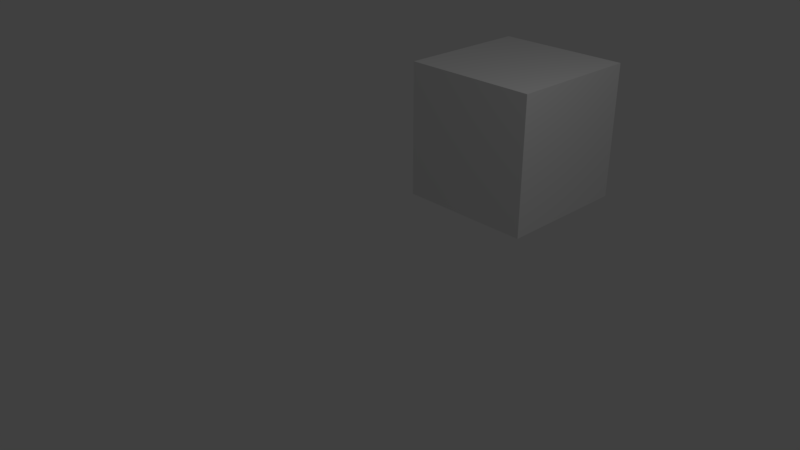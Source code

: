 # Source: untitled.blend  (saved by Blender 2.78.0; exported with 4.5.12 LTS)
import bpy
from mathutils import Matrix  # noqa: F401  (used for matrix-valued properties, if any)

bpy.ops.wm.read_factory_settings(use_empty=True)
scene = bpy.context.scene
scene.name = 'Scene'

# ---- collections
col_collection_1 = bpy.data.collections.new('Collection 1'); scene.collection.children.link(col_collection_1)

# ---- world
world_world = bpy.data.worlds.new('World'); scene.world = world_world
world_world.color = (0.05088, 0.05088, 0.05088)
world_world.use_sun_shadow = False
world_world.sun_shadow_jitter_overblur = 0.0
world_world.cycles.sampling_method = 'MANUAL'

# ---- cameras
cam_camera = bpy.data.cameras.new('Camera')
cam_camera.clip_end = 100.0
cam_camera.lens = 35.0
cam_camera.sensor_width = 32.0
cam_camera.sensor_height = 18.0
cam_camera.ortho_scale = 7.314
cam_camera.dof.focus_distance = 0.0
cam_camera.dof.aperture_fstop = 128.0

# ---- lights
light_lamp = bpy.data.lights.new('Lamp', 'POINT')
light_lamp.transmission_factor = 0.0
light_lamp.cutoff_distance = 30.0
light_lamp.energy = 100.0
light_lamp.shadow_buffer_clip_start = 1.001
light_lamp.shadow_soft_size = 0.1
light_lamp.shadow_maximum_resolution = 0.006
light_lamp.use_absolute_resolution = True

# ---- meshes
me_cube_001 = bpy.data.meshes.new('Cube.001')
me_cube_001.from_pydata([(-1.0, -1.0, -1.0), (-1.0, -1.0, 1.0), (-1.0, 1.0, -1.0), (-1.0, 1.0, 1.0), (1.0, -1.0, -1.0), (1.0, -1.0, 1.0), (1.0, 1.0, -1.0), (1.0, 1.0, 1.0)], [], [(0, 1, 3, 2), (2, 3, 7, 6), (6, 7, 5, 4), (4, 5, 1, 0), (2, 6, 4, 0), (7, 3, 1, 5)])
me_cube_001.use_remesh_preserve_volume = False
me_cube_001.use_remesh_preserve_attributes = False
me_cube_001.use_mirror_vertex_groups = False
me_cube_001.update()
arm_armature = bpy.data.armatures.new('Armature')  # bones are not reproduced

# ---- objects
ob_biped_proxy = bpy.data.objects.new('biped_proxy', arm_armature)
ob_cube = bpy.data.objects.new('Cube', me_cube_001)
ob_ankle_l = bpy.data.objects.new('ankle.L', None)
ob_ankle_r = bpy.data.objects.new('ankle.R', None)
ob_arm_l = bpy.data.objects.new('arm.L', None)
ob_arm_r = bpy.data.objects.new('arm.R', None)
ob_belly = bpy.data.objects.new('belly', None)
ob_chest = bpy.data.objects.new('chest', None)
ob_elbow_l = bpy.data.objects.new('elbow.L', None)
ob_elbow_r = bpy.data.objects.new('elbow.R', None)
ob_finger_index_base_l = bpy.data.objects.new('finger.index.base.L', None)
ob_finger_index_base_r = bpy.data.objects.new('finger.index.base.R', None)
ob_finger_index_mid_l = bpy.data.objects.new('finger.index.mid.L', None)
ob_finger_index_mid_r = bpy.data.objects.new('finger.index.mid.R', None)
ob_finger_index_tip_l = bpy.data.objects.new('finger.index.tip.L', None)
ob_finger_index_tip_r = bpy.data.objects.new('finger.index.tip.R', None)
ob_finger_s_base_l = bpy.data.objects.new('finger.s.base.L', None)
ob_finger_s_base_r = bpy.data.objects.new('finger.s.base.R', None)
ob_finger_s_mid_l = bpy.data.objects.new('finger.s.mid.L', None)
ob_finger_s_mid_r = bpy.data.objects.new('finger.s.mid.R', None)
ob_finger_s_tip_l = bpy.data.objects.new('finger.s.tip.L', None)
ob_finger_s_tip_r = bpy.data.objects.new('finger.s.tip.R', None)
ob_finger_thumb_base_l = bpy.data.objects.new('finger.thumb.base.L', None)
ob_finger_thumb_base_r = bpy.data.objects.new('finger.thumb.base.R', None)
ob_finger_thumb_mid_l = bpy.data.objects.new('finger.thumb.mid.L', None)
ob_finger_thumb_mid_r = bpy.data.objects.new('finger.thumb.mid.R', None)
ob_finger_thumb_tip_l = bpy.data.objects.new('finger.thumb.tip.L', None)
ob_finger_thumb_tip_r = bpy.data.objects.new('finger.thumb.tip.R', None)
ob_foot_ball_l = bpy.data.objects.new('foot.ball.L', None)
ob_foot_ball_r = bpy.data.objects.new('foot.ball.R', None)
ob_foot_heel_l = bpy.data.objects.new('foot.heel.L', None)
ob_foot_heel_r = bpy.data.objects.new('foot.heel.R', None)
ob_foot_toes_l = bpy.data.objects.new('foot.toes.L', None)
ob_foot_toes_r = bpy.data.objects.new('foot.toes.R', None)
ob_forearm_l = bpy.data.objects.new('forearm.L', None)
ob_forearm_r = bpy.data.objects.new('forearm.R', None)
ob_hand_l = bpy.data.objects.new('hand.L', None)
ob_hand_r = bpy.data.objects.new('hand.R', None)
ob_head = bpy.data.objects.new('head', None)
ob_knee_l = bpy.data.objects.new('knee.L', None)
ob_knee_r = bpy.data.objects.new('knee.R', None)
ob_neck = bpy.data.objects.new('neck', None)
ob_pelvis = bpy.data.objects.new('pelvis', None)
ob_shin_l = bpy.data.objects.new('shin.L', None)
ob_shin_r = bpy.data.objects.new('shin.R', None)
ob_thigh_l = bpy.data.objects.new('thigh.L', None)
ob_thigh_r = bpy.data.objects.new('thigh.R', None)
ob_lamp = bpy.data.objects.new('Lamp', light_lamp)
ob_camera = bpy.data.objects.new('Camera', cam_camera)
ob_shapes = bpy.data.objects.new('shapes', None)
ob_arrow_000 = bpy.data.objects.new('arrow.000', None)
ob_arrow_001 = bpy.data.objects.new('arrow.001', None)
ob_arrow_003 = bpy.data.objects.new('arrow.003', None)
ob_cube_001 = bpy.data.objects.new('Cube.001', None)
ob_cube_002 = bpy.data.objects.new('Cube.002', None)
ob_cube_003 = bpy.data.objects.new('Cube.003', None)
ob_cube_1 = bpy.data.objects.new('Cube', None)
ob_disk_000 = bpy.data.objects.new('disk.000', None)
ob_disk_001 = bpy.data.objects.new('disk.001', None)
ob_disk_002 = bpy.data.objects.new('disk.002', None)
ob_disk_003 = bpy.data.objects.new('disk.003', None)
ob_disk_004 = bpy.data.objects.new('disk.004', None)
ob_sfere_01 = bpy.data.objects.new('sfere.01', None)

# ---- transforms, parenting, visibility, modifiers, constraints
ob_biped_proxy.location = (0.0, 0.0, 0.0)
ob_biped_proxy.show_in_front = True
ob_biped_proxy.lineart.crease_threshold = 0.0
ob_cube.location = (0.03405, 2.716, 0.9951)
ob_cube.lineart.crease_threshold = 0.0
_c = ob_cube.constraints.new('CHILD_OF'); _c.name = 'Child Of'
_c.influence = 0.0
_c.target = ob_biped_proxy
_c.subtarget = 'hand.R'
_c.set_inverse_pending = False
_c.inverse_matrix = ((-0.04313, -0.9572, -0.2861, 2.645), (-0.04357, 0.2879, -0.9567, 0.8908), (0.9981, -0.02879, -0.05412, -1.039), (0.0, 0.0, 0.0, 1.0))
ob_ankle_l.location = (0.0, 0.0, 0.0)
ob_ankle_r.location = (0.0, 0.0, 0.0)
ob_arm_l.location = (0.0, 0.0, 0.0)
ob_arm_r.location = (0.0, 0.0, 0.0)
ob_belly.location = (0.0, 0.0, 0.0)
ob_chest.location = (0.0, 0.0, 0.0)
ob_elbow_l.location = (0.0, 0.0, 0.0)
ob_elbow_r.location = (0.0, 0.0, 0.0)
ob_finger_index_base_l.location = (0.0, 0.0, 0.0)
ob_finger_index_base_r.location = (0.0, 0.0, 0.0)
ob_finger_index_mid_l.location = (0.0, 0.0, 0.0)
ob_finger_index_mid_r.location = (0.0, 0.0, 0.0)
ob_finger_index_tip_l.location = (0.0, 0.0, 0.0)
ob_finger_index_tip_r.location = (0.0, 0.0, 0.0)
ob_finger_s_base_l.location = (0.0, 0.0, 0.0)
ob_finger_s_base_r.location = (0.0, 0.0, 0.0)
ob_finger_s_mid_l.location = (0.0, 0.0, 0.0)
ob_finger_s_mid_r.location = (0.0, 0.0, 0.0)
ob_finger_s_tip_l.location = (0.0, 0.0, 0.0)
ob_finger_s_tip_r.location = (0.0, 0.0, 0.0)
ob_finger_thumb_base_l.location = (0.0, 0.0, 0.0)
ob_finger_thumb_base_r.location = (0.0, 0.0, 0.0)
ob_finger_thumb_mid_l.location = (0.0, 0.0, 0.0)
ob_finger_thumb_mid_r.location = (0.0, 0.0, 0.0)
ob_finger_thumb_tip_l.location = (0.0, 0.0, 0.0)
ob_finger_thumb_tip_r.location = (0.0, 0.0, 0.0)
ob_foot_ball_l.location = (0.0, 0.0, 0.0)
ob_foot_ball_r.location = (0.0, 0.0, 0.0)
ob_foot_heel_l.location = (0.0, 0.0, 0.0)
ob_foot_heel_r.location = (0.0, 0.0, 0.0)
ob_foot_toes_l.location = (0.0, 0.0, 0.0)
ob_foot_toes_r.location = (0.0, 0.0, 0.0)
ob_forearm_l.location = (0.0, 0.0, 0.0)
ob_forearm_r.location = (0.0, 0.0, 0.0)
ob_hand_l.location = (0.0, 0.0, 0.0)
ob_hand_r.location = (0.0, 0.0, 0.0)
ob_head.location = (0.0, 0.0, 0.0)
ob_knee_l.location = (0.0, 0.0, 0.0)
ob_knee_r.location = (0.0, 0.0, 0.0)
ob_neck.location = (0.0, 0.0, 0.0)
ob_pelvis.location = (0.0, 0.0, 0.0)
ob_shin_l.location = (0.0, 0.0, 0.0)
ob_shin_r.location = (0.0, 0.0, 0.0)
ob_thigh_l.location = (0.0, 0.0, 0.0)
ob_thigh_r.location = (0.0, 0.0, 0.0)
ob_lamp.location = (4.076, 1.005, 5.904)
ob_lamp.rotation_euler = (0.6503, 0.05522, 1.866)
ob_lamp.lock_rotations_4d = False
ob_lamp.empty_display_type = 'ARROWS'
ob_lamp.color = (0.0, 0.0, 0.0, 0.0)
ob_lamp.lineart.crease_threshold = 0.0
ob_camera.location = (7.481, -6.508, 5.344)
ob_camera.rotation_euler = (1.109, 0.0, 0.8149)
ob_camera.lock_rotations_4d = False
ob_camera.empty_display_type = 'ARROWS'
ob_camera.color = (0.0, 0.0, 0.0, 0.0)
ob_camera.display_type = 'WIRE'
ob_camera.lineart.crease_threshold = 0.0
ob_shapes.location = (0.0, 0.0, 0.0)
ob_arrow_000.location = (0.0, 0.0, 0.0)
ob_arrow_001.location = (0.0, 0.0, 0.0)
ob_arrow_003.location = (0.0, 0.0, 0.0)
ob_cube_001.location = (0.0, 0.0, 0.0)
ob_cube_002.location = (0.0, 0.0, 0.0)
ob_cube_003.location = (0.0, 0.0, 0.0)
ob_cube_1.location = (0.0, 0.0, 0.0)
ob_disk_000.location = (0.0, 0.0, 0.0)
ob_disk_001.location = (0.0, 0.0, 0.0)
ob_disk_002.location = (0.0, 0.0, 0.0)
ob_disk_003.location = (0.0, 0.0, 0.0)
ob_disk_004.location = (0.0, 0.0, 0.0)
ob_sfere_01.location = (0.0, 0.0, 0.0)

# ---- collection membership
col_collection_1.objects.link(ob_biped_proxy)
col_collection_1.objects.link(ob_cube)
col_collection_1.objects.link(ob_ankle_l)
col_collection_1.objects.link(ob_ankle_r)
col_collection_1.objects.link(ob_arm_l)
col_collection_1.objects.link(ob_arm_r)
col_collection_1.objects.link(ob_belly)
col_collection_1.objects.link(ob_chest)
col_collection_1.objects.link(ob_elbow_l)
col_collection_1.objects.link(ob_elbow_r)
col_collection_1.objects.link(ob_finger_index_base_l)
col_collection_1.objects.link(ob_finger_index_base_r)
col_collection_1.objects.link(ob_finger_index_mid_l)
col_collection_1.objects.link(ob_finger_index_mid_r)
col_collection_1.objects.link(ob_finger_index_tip_l)
col_collection_1.objects.link(ob_finger_index_tip_r)
col_collection_1.objects.link(ob_finger_s_base_l)
col_collection_1.objects.link(ob_finger_s_base_r)
col_collection_1.objects.link(ob_finger_s_mid_l)
col_collection_1.objects.link(ob_finger_s_mid_r)
col_collection_1.objects.link(ob_finger_s_tip_l)
col_collection_1.objects.link(ob_finger_s_tip_r)
col_collection_1.objects.link(ob_finger_thumb_base_l)
col_collection_1.objects.link(ob_finger_thumb_base_r)
col_collection_1.objects.link(ob_finger_thumb_mid_l)
col_collection_1.objects.link(ob_finger_thumb_mid_r)
col_collection_1.objects.link(ob_finger_thumb_tip_l)
col_collection_1.objects.link(ob_finger_thumb_tip_r)
col_collection_1.objects.link(ob_foot_ball_l)
col_collection_1.objects.link(ob_foot_ball_r)
col_collection_1.objects.link(ob_foot_heel_l)
col_collection_1.objects.link(ob_foot_heel_r)
col_collection_1.objects.link(ob_foot_toes_l)
col_collection_1.objects.link(ob_foot_toes_r)
col_collection_1.objects.link(ob_forearm_l)
col_collection_1.objects.link(ob_forearm_r)
col_collection_1.objects.link(ob_hand_l)
col_collection_1.objects.link(ob_hand_r)
col_collection_1.objects.link(ob_head)
col_collection_1.objects.link(ob_knee_l)
col_collection_1.objects.link(ob_knee_r)
col_collection_1.objects.link(ob_neck)
col_collection_1.objects.link(ob_pelvis)
col_collection_1.objects.link(ob_shin_l)
col_collection_1.objects.link(ob_shin_r)
col_collection_1.objects.link(ob_thigh_l)
col_collection_1.objects.link(ob_thigh_r)
col_collection_1.objects.link(ob_lamp)
col_collection_1.objects.link(ob_camera)
col_collection_1.objects.link(ob_shapes)
col_collection_1.objects.link(ob_arrow_000)
col_collection_1.objects.link(ob_arrow_001)
col_collection_1.objects.link(ob_arrow_003)
col_collection_1.objects.link(ob_cube_001)
col_collection_1.objects.link(ob_cube_002)
col_collection_1.objects.link(ob_cube_003)
col_collection_1.objects.link(ob_cube_1)
col_collection_1.objects.link(ob_disk_000)
col_collection_1.objects.link(ob_disk_001)
col_collection_1.objects.link(ob_disk_002)
col_collection_1.objects.link(ob_disk_003)
col_collection_1.objects.link(ob_disk_004)
col_collection_1.objects.link(ob_sfere_01)

# ---- scene / render settings (as saved in the file)
scene.camera = ob_camera
scene.frame_start = 1; scene.frame_end = 250; scene.frame_set(1)
scene.render.engine = 'BLENDER_EEVEE_NEXT'
scene.render.resolution_percentage = 50
scene.render.dither_intensity = 0.0
scene.cycles.use_denoising = False
scene.cycles.samples = 128
scene.cycles.sampling_pattern = 'TABULATED_SOBOL'
scene.cycles.light_sampling_threshold = 0.0
scene.cycles.use_adaptive_sampling = False
scene.cycles.use_light_tree = False
scene.cycles.blur_glossy = 0.0
scene.cycles.sample_clamp_indirect = 0.0
scene.view_settings.view_transform = 'Standard'
bpy.context.view_layer.update()
